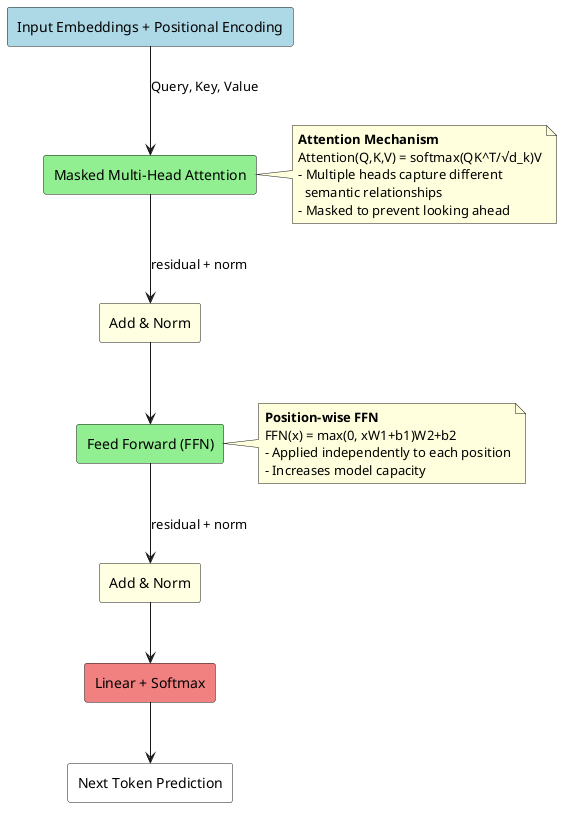

The diagram above was rendered by PlantUML. Its source (embedded in the PNG):
@startuml
skinparam backgroundColor #FEFEFE

skinparam defaultFontName "Arial"

!define RECTANGLE class

rectangle "Input Embeddings + Positional Encoding" as Input #LightBlue
rectangle "Masked Multi-Head Attention" as MHA #LightGreen
rectangle "Add & Norm" as Norm1 #LightYellow
rectangle "Feed Forward (FFN)" as FFN #LightGreen
rectangle "Add & Norm" as Norm2 #LightYellow
rectangle "Linear + Softmax" as Output #LightCoral
rectangle "Next Token Prediction" as Token #White

Input --> MHA : Query, Key, Value
MHA --> Norm1 : residual + norm
Norm1 --> FFN
FFN --> Norm2 : residual + norm
Norm2 --> Output
Output --> Token

note right of MHA
  **Attention Mechanism**
  Attention(Q,K,V) = softmax(QK^T/√d_k)V
  - Multiple heads capture different
    semantic relationships
  - Masked to prevent looking ahead
end note

note right of FFN
  **Position-wise FFN**
  FFN(x) = max(0, xW1+b1)W2+b2
  - Applied independently to each position
  - Increases model capacity
end note

@enduml